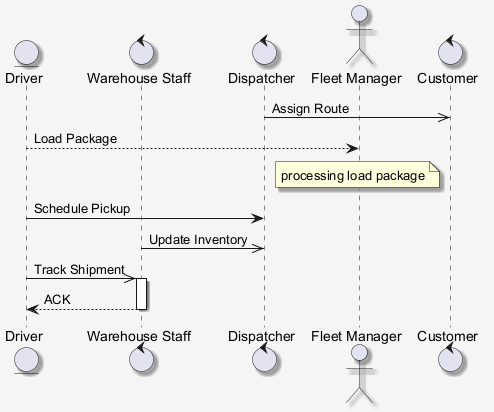

The diagram above was rendered by PlantUML. Its source (embedded in the PNG):
@startuml
skinparam shadowing false
skinparam backgroundColor #F5F5F5
skinparam shadowing true
entity "Driver" as D
control "Warehouse Staff" as WS
control "Dispatcher" as D2
actor "Fleet Manager" as FM
control "Customer" as C
D2 ->> C : Assign Route
D --> FM : Load Package
note over FM : processing load package
D -> D2 : Schedule Pickup
WS ->> D2 : Update Inventory
D ->> WS : Track Shipment
activate WS
WS --> D : ACK
deactivate WS
@enduml